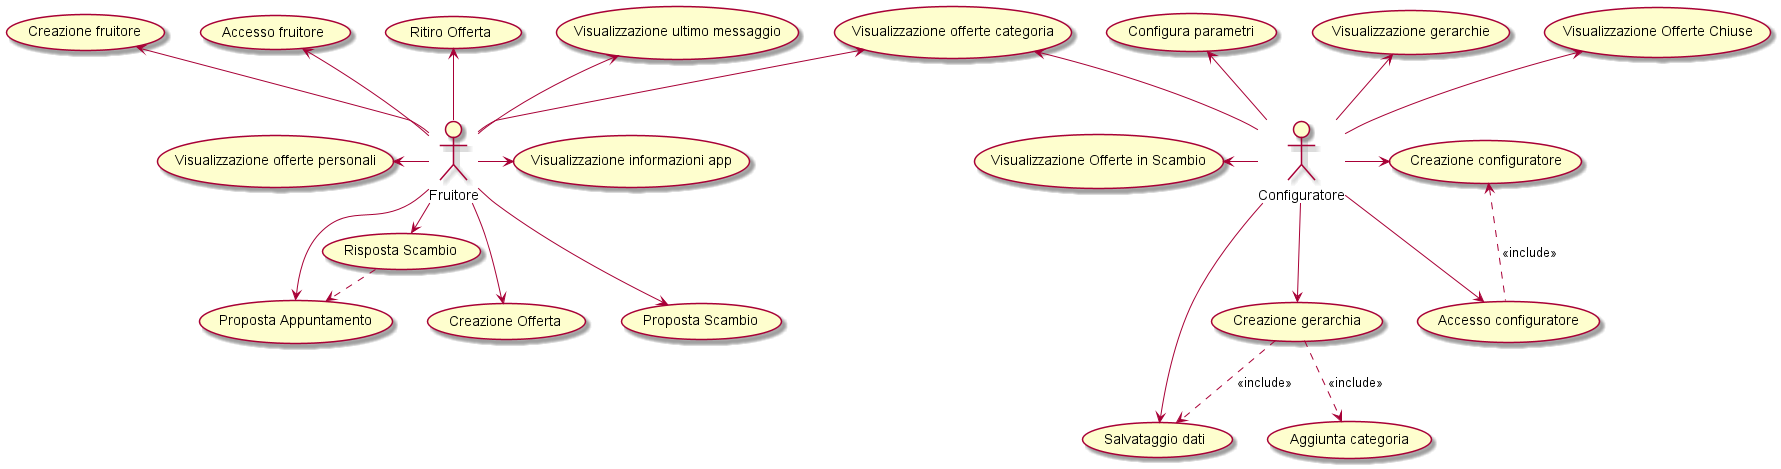

The diagram above was rendered by PlantUML. Its source (embedded in the PNG):
@startuml
:Fruitore: as Admin
(Accesso fruitore) as (UseF1)
(Creazione fruitore) as (UseF2)
(Visualizzazione informazioni app) as (UseF3)
(Visualizzazione offerte categoria) as (UseF5)
(Visualizzazione offerte personali) as (UseF6)
(Creazione Offerta) as (UseF7)
(Visualizzazione ultimo messaggio) as (UseF8)
(Risposta Scambio) as (UseF9)
(Proposta Appuntamento) as (UseF10)
(Proposta Scambio) as (UseF11)
(Ritiro Offerta) as (UseF12)

Admin -right-> (UseF3)
Admin -up-> (UseF12)
Admin -up-> (UseF10)
Admin -up-> (UseF1)
Admin -up-> (UseF2)
Admin -right-> (UseF9)
Admin -left-> (UseF6)
Admin -up-> (UseF5)
Admin -down-> (UseF7)
Admin -up-> (UseF8)
Admin -down-> (UseF11)

(UseF9) .right.> (UseF10): <<include>>


(Accesso configuratore) as (Use1)
(Creazione configuratore) as (Use2)
(Salvataggio dati) as (Use3)
(Visualizzazione gerarchie) as (Use4)
(Creazione gerarchia) as (Use5)
(Aggiunta categoria) as (Use6)
(Configura parametri) as (Use7)
(Visualizzazione Offerte in Scambio) as (Use8)
(Visualizzazione Offerte Chiuse) as (Use9)

:Configuratore: as Admin2
Admin2 -up-> (Use4)
Admin2 -down-> (Use5)
Admin2 -left-> (Use3)
Admin2 -right-> (Use2)
Admin2 -down-> (Use1)
Admin2 -up-> (Use7)
Admin2 -up-> (UseF5)
Admin2 -up-> (Use9)
Admin2 -left-> (Use8)

(Use1) .up.> (Use2): <<include>>
(Use5) .down.> (Use6): <<include>>
(Use5) ..> (Use3): <<include>>
@enduml